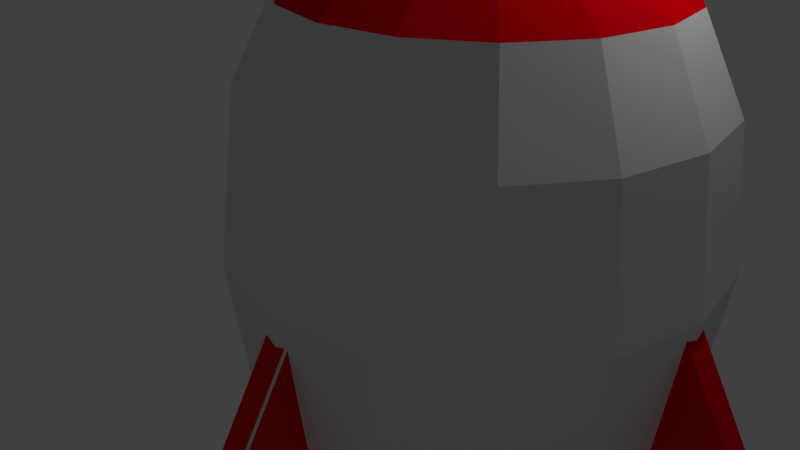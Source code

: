 # Source: rocket.blend  (saved by Blender 2.79.0; exported with 4.5.12 LTS)
import bpy
from mathutils import Matrix  # noqa: F401  (used for matrix-valued properties, if any)

bpy.ops.wm.read_factory_settings(use_empty=True)
scene = bpy.context.scene
scene.name = 'Scene'

# ---- collections
col_collection_1 = bpy.data.collections.new('Collection 1'); scene.collection.children.link(col_collection_1)

# ---- materials (node trees are filled in below, after node groups)
mat_material = bpy.data.materials.new('Material')
mat_material.alpha_threshold = 0.0
mat_material.roughness = 0.5
mat_material_001 = bpy.data.materials.new('Material.001')
mat_material_001.alpha_threshold = 0.0
mat_material_001.diffuse_color = (0.8, 0.0, 0.006603, 1.0)
mat_material_001.roughness = 0.5
mat_material_002 = bpy.data.materials.new('Material.002')
mat_material_002.alpha_threshold = 0.0
mat_material_002.diffuse_color = (0.05811, 0.05811, 0.05811, 1.0)
mat_material_002.roughness = 0.5

# ---- material node trees
mat_material.use_nodes = True; mat_material.node_tree.nodes.clear()
_N = mat_material.node_tree.nodes; _L = mat_material.node_tree.links
n0 = _N.new('ShaderNodeOutputMaterial'); n0.name = 'Material Output'; n0.location = (300, 300)
n1 = _N.new('ShaderNodeBsdfDiffuse'); n1.name = 'Diffuse BSDF'; n1.location = (10, 300)
_L.new(n1.outputs[0], n0.inputs[0])
n0.is_active_output = True
mat_material_001.use_nodes = True; mat_material_001.node_tree.nodes.clear()
_N = mat_material_001.node_tree.nodes; _L = mat_material_001.node_tree.links
n0 = _N.new('ShaderNodeOutputMaterial'); n0.name = 'Material Output'; n0.location = (300, 300)
n1 = _N.new('ShaderNodeBsdfDiffuse'); n1.name = 'Diffuse BSDF'; n1.location = (10, 300)
n1.inputs[0].default_value = (0.8, 0.0, 0.005476, 1.0)
_L.new(n1.outputs[0], n0.inputs[0])
n0.is_active_output = True
mat_material_002.use_nodes = True; mat_material_002.node_tree.nodes.clear()
_N = mat_material_002.node_tree.nodes; _L = mat_material_002.node_tree.links
n0 = _N.new('ShaderNodeOutputMaterial'); n0.name = 'Material Output'; n0.location = (300, 300)
n1 = _N.new('ShaderNodeBsdfDiffuse'); n1.name = 'Diffuse BSDF'; n1.location = (10, 300)
n1.inputs[0].default_value = (0.05811, 0.05811, 0.05811, 1.0)
_L.new(n1.outputs[0], n0.inputs[0])
n0.is_active_output = True

# ---- world
world_world = bpy.data.worlds.new('World'); scene.world = world_world
world_world.color = (0.05088, 0.05088, 0.05088)
world_world.use_sun_shadow = False
world_world.sun_shadow_jitter_overblur = 0.0
world_world.cycles.sampling_method = 'MANUAL'

# ---- cameras
cam_camera = bpy.data.cameras.new('Camera')
cam_camera.clip_end = 100.0
cam_camera.lens = 35.0
cam_camera.sensor_width = 32.0
cam_camera.sensor_height = 18.0
cam_camera.ortho_scale = 7.314
cam_camera.dof.focus_distance = 0.0

# ---- lights
light_lamp = bpy.data.lights.new('Lamp', 'POINT')
light_lamp.transmission_factor = 0.0
light_lamp.cutoff_distance = 30.0
light_lamp.energy = 100.0
light_lamp.shadow_buffer_clip_start = 1.001
light_lamp.shadow_soft_size = 0.1
light_lamp.shadow_maximum_resolution = 0.006
light_lamp.use_absolute_resolution = True

# ---- meshes
me_cylinder = bpy.data.meshes.new('Cylinder')
me_cylinder.from_pydata([(-2.47e-08, -3.842e-09, -1.02), (-2.47e-08, -3.842e-09, 1.366), (-2.933e-08, 1.591, -1.091), (-2.933e-08, 1.591, 1.131), (0.6088, 1.47, -1.091), (0.6088, 1.47, 1.131), (1.125, 1.125, -1.091), (1.125, 1.125, 1.131), (1.47, 0.6088, -1.091), (1.47, 0.6088, 1.131), (1.591, -7.415e-08, -1.091), (1.591, -7.415e-08, 1.131), (1.47, -0.6088, -1.091), (1.47, -0.6088, 1.131), (1.125, -1.125, -1.091), (1.125, -1.125, 1.131), (0.6088, -1.47, -1.091), (0.6088, -1.47, 1.131), (2.109e-07, -1.591, -1.091), (2.109e-07, -1.591, 1.131), (-0.6088, -1.47, -1.091), (-0.6088, -1.47, 1.131), (-1.125, -1.125, -1.091), (-1.125, -1.125, 1.131), (-1.47, -0.6088, -1.091), (-1.47, -0.6088, 1.131), (-1.591, 1.436e-08, -1.091), (-1.591, 1.436e-08, 1.131), (-1.47, 0.6088, -1.091), (-1.47, 0.6088, 1.131), (-1.125, 1.125, -1.091), (-1.125, 1.125, 1.131), (-0.6088, 1.47, -1.091), (-0.6088, 1.47, 1.131), (-5.485e-08, 2.162, -0.9881), (-7.725e-08, 2.663, -0.6086), (-8.686e-08, 2.878, 8.36e-08), (-7.725e-08, 2.663, 0.6086), (-5.485e-08, 2.162, 0.9881), (0.8273, 1.997, 0.9881), (1.019, 2.46, 0.6086), (1.101, 2.659, -3.401e-08), (1.019, 2.46, -0.6086), (0.8273, 1.997, -0.9881), (1.529, 1.529, 0.9881), (1.883, 1.883, 0.6086), (2.035, 2.035, -3.401e-08), (1.883, 1.883, -0.6086), (1.529, 1.529, -0.9881), (1.997, 0.8273, 0.9881), (2.46, 1.019, 0.6086), (2.659, 1.101, -3.401e-08), (2.46, 1.019, -0.6086), (1.997, 0.8273, -0.9881), (2.162, -1.034e-07, 0.9881), (2.663, -1.29e-07, 0.6086), (2.878, -1.4e-07, -3.401e-08), (2.663, -1.29e-07, -0.6086), (2.162, -1.034e-07, -0.9881), (1.997, -0.8273, 0.9881), (2.46, -1.019, 0.6086), (2.659, -1.101, -3.401e-08), (2.46, -1.019, -0.6086), (1.997, -0.8273, -0.9881), (1.529, -1.529, 0.9881), (1.883, -1.883, 0.6086), (2.035, -2.035, -3.401e-08), (1.883, -1.883, -0.6086), (1.529, -1.529, -0.9881), (0.8273, -1.997, 0.9881), (1.019, -2.46, 0.6086), (1.101, -2.659, -3.401e-08), (1.019, -2.46, -0.6086), (0.8273, -1.997, -0.9881), (2.716e-07, -2.162, 0.9881), (3.248e-07, -2.663, 0.6086), (3.477e-07, -2.878, -3.401e-08), (3.248e-07, -2.663, -0.6086), (2.716e-07, -2.162, -0.9881), (-0.8273, -1.997, 0.9881), (-1.019, -2.46, 0.6086), (-1.101, -2.659, -3.401e-08), (-1.019, -2.46, -0.6086), (-0.8273, -1.997, -0.9881), (-1.529, -1.529, 0.9881), (-1.883, -1.883, 0.6086), (-2.035, -2.035, -3.401e-08), (-1.883, -1.883, -0.6086), (-1.529, -1.529, -0.9881), (-1.997, -0.8273, 0.9881), (-2.46, -1.019, 0.6086), (-2.659, -1.101, -3.401e-08), (-2.46, -1.019, -0.6086), (-1.997, -0.8273, -0.9881), (-2.162, 1.691e-08, 0.9881), (-2.663, 1.915e-08, 0.6086), (-2.878, 2.012e-08, -3.401e-08), (-2.663, 1.915e-08, -0.6086), (-2.162, 1.691e-08, -0.9881), (-1.997, 0.8273, 0.9881), (-2.46, 1.019, 0.6086), (-2.659, 1.101, -3.401e-08), (-2.46, 1.019, -0.6086), (-1.997, 0.8273, -0.9881), (-1.529, 1.529, 0.9881), (-1.883, 1.883, 0.6086), (-2.035, 2.035, -3.401e-08), (-1.883, 1.883, -0.6086), (-1.529, 1.529, -0.9881), (-0.8273, 1.997, 0.9881), (-1.019, 2.46, 0.6086), (-1.101, 2.659, -3.401e-08), (-1.019, 2.46, -0.6086), (-0.8273, 1.997, -0.9881), (-0.01008, -0.04819, 1.02), (-0.02478, 0.01841, 1.006), (0.6674, 0.0348, 1.013), (-0.0008287, 0.01017, 1.03), (0.01436, 0.02117, 1.027), (-0.1752, -2.63, -0.008497), (0.1258, -2.63, -0.008497), (-0.1752, -1.15, -0.959), (0.1258, -1.15, -0.959), (-0.1752, -4.109, -0.959), (0.1258, -4.109, -0.959), (-0.1437, -2.614, -0.008497), (0.1573, -2.614, -0.008497), (-0.1437, -1.134, -0.959), (0.1573, -1.134, -0.959), (-0.1437, -4.093, -0.959), (0.1573, -4.093, -0.959), (-0.1279, 2.679, -0.008497), (0.1731, 2.679, -0.008497), (-0.1279, 4.158, -0.959), (0.1731, 4.158, -0.959), (-0.1279, 1.199, -0.959), (0.1731, 1.199, -0.959), (-2.608, -0.1495, -0.008497), (-2.608, 0.1514, -0.008497), (-4.088, -0.1495, -0.959), (-4.088, 0.1514, -0.959), (-1.128, -0.1495, -0.959), (-1.128, 0.1514, -0.959), (2.747, -0.1495, -0.008497), (2.747, 0.1514, -0.008497), (1.267, -0.1495, -0.959), (1.267, 0.1514, -0.959), (4.227, -0.1495, -0.959), (4.227, 0.1514, -0.959), (0.01592, -0.006528, -1.003), (0.01592, 0.9935, -1.183), (0.01592, 0.9935, -1.003), (0.723, 0.7006, -1.183), (0.723, 0.7006, -1.003), (1.016, -0.006528, -1.183), (1.016, -0.006528, -1.003), (0.723, -0.7136, -1.183), (0.723, -0.7136, -1.003), (0.01592, -1.007, -1.183), (0.01592, -1.007, -1.003), (-0.6912, -0.7136, -1.183), (-0.6912, -0.7136, -1.003), (-0.9841, -0.006528, -1.183), (-0.9841, -0.006528, -1.003), (-0.6912, 0.7006, -1.183), (-0.6912, 0.7006, -1.003), (0.4354, 0.4129, -1.259), (0.01592, 0.5866, -1.259), (0.6091, -0.006528, -1.259), (0.4354, -0.426, -1.259), (0.01592, -0.5997, -1.259), (-0.4035, -0.426, -1.259), (-0.5772, -0.006528, -1.259), (-0.4035, 0.4129, -1.259)], [(115, 116)], [(0, 2, 4), (1, 5, 3), (38, 3, 5, 39), (0, 4, 6), (1, 7, 5), (39, 5, 7, 44), (0, 6, 8), (1, 9, 7), (44, 7, 9, 49), (0, 8, 10), (1, 11, 9), (49, 9, 11, 54), (0, 10, 12), (1, 13, 11), (54, 11, 13, 59), (0, 12, 14), (1, 15, 13), (59, 13, 15, 64), (0, 14, 16), (1, 17, 15), (64, 15, 17, 69), (0, 16, 18), (1, 19, 17), (69, 17, 19, 74), (0, 18, 20), (1, 21, 19), (74, 19, 21, 79), (0, 20, 22), (1, 23, 21), (79, 21, 23, 84), (0, 22, 24), (1, 25, 23), (84, 23, 25, 89), (0, 24, 26), (1, 27, 25), (89, 25, 27, 94), (0, 26, 28), (1, 29, 27), (94, 27, 29, 99), (0, 28, 30), (1, 31, 29), (99, 29, 31, 104), (0, 30, 32), (1, 33, 31), (104, 31, 33, 109), (0, 32, 2), (1, 3, 33), (109, 33, 3, 38), (32, 113, 34, 2), (113, 112, 35, 34), (112, 111, 36, 35), (111, 110, 37, 36), (110, 109, 38, 37), (30, 108, 113, 32), (108, 107, 112, 113), (107, 106, 111, 112), (106, 105, 110, 111), (105, 104, 109, 110), (28, 103, 108, 30), (103, 102, 107, 108), (102, 101, 106, 107), (101, 100, 105, 106), (100, 99, 104, 105), (26, 98, 103, 28), (98, 97, 102, 103), (97, 96, 101, 102), (96, 95, 100, 101), (95, 94, 99, 100), (24, 93, 98, 26), (93, 92, 97, 98), (92, 91, 96, 97), (91, 90, 95, 96), (90, 89, 94, 95), (22, 88, 93, 24), (88, 87, 92, 93), (87, 86, 91, 92), (86, 85, 90, 91), (85, 84, 89, 90), (20, 83, 88, 22), (83, 82, 87, 88), (82, 81, 86, 87), (81, 80, 85, 86), (80, 79, 84, 85), (18, 78, 83, 20), (78, 77, 82, 83), (77, 76, 81, 82), (76, 75, 80, 81), (75, 74, 79, 80), (16, 73, 78, 18), (73, 72, 77, 78), (72, 71, 76, 77), (71, 70, 75, 76), (70, 69, 74, 75), (14, 68, 73, 16), (68, 67, 72, 73), (67, 66, 71, 72), (66, 65, 70, 71), (65, 64, 69, 70), (12, 63, 68, 14), (63, 62, 67, 68), (62, 61, 66, 67), (61, 60, 65, 66), (60, 59, 64, 65), (10, 58, 63, 12), (58, 57, 62, 63), (57, 56, 61, 62), (56, 55, 60, 61), (55, 54, 59, 60), (8, 53, 58, 10), (53, 52, 57, 58), (52, 51, 56, 57), (51, 50, 55, 56), (50, 49, 54, 55), (6, 48, 53, 8), (48, 47, 52, 53), (47, 46, 51, 52), (46, 45, 50, 51), (45, 44, 49, 50), (4, 43, 48, 6), (43, 42, 47, 48), (42, 41, 46, 47), (41, 40, 45, 46), (40, 39, 44, 45), (2, 34, 43, 4), (34, 35, 42, 43), (35, 36, 41, 42), (36, 37, 40, 41), (37, 38, 39, 40), (119, 120, 122, 121), (121, 122, 124, 123), (122, 120, 124), (123, 124, 120, 119), (119, 121, 123), (125, 126, 128, 127), (127, 128, 130, 129), (128, 126, 130), (129, 130, 126, 125), (125, 127, 129), (131, 132, 134, 133), (133, 134, 136, 135), (134, 132, 136), (135, 136, 132, 131), (131, 133, 135), (137, 138, 140, 139), (139, 140, 142, 141), (140, 138, 142), (141, 142, 138, 137), (137, 139, 141), (143, 144, 146, 145), (145, 146, 148, 147), (146, 144, 148), (147, 148, 144, 143), (143, 145, 147), (156, 158, 170, 169), (149, 153, 151), (150, 151, 153, 152), (162, 164, 173, 172), (149, 155, 153), (152, 153, 155, 154), (154, 156, 169, 168), (149, 157, 155), (154, 155, 157, 156), (164, 150, 167, 173), (149, 159, 157), (156, 157, 159, 158), (160, 162, 172, 171), (149, 161, 159), (158, 159, 161, 160), (152, 154, 168, 166), (149, 163, 161), (160, 161, 163, 162), (150, 152, 166, 167), (149, 165, 163), (162, 163, 165, 164), (158, 160, 171, 170), (149, 151, 165), (164, 165, 151, 150)])
me_cylinder.polygons.foreach_set('material_index', [0, 1, 1, 0, 1, 1, 0, 1, 1, 0, 1, 1, 0, 1, 1, 0, 1, 1, 0, 1, 1, 0, 1, 1, 0, 1, 1, 0, 1, 1, 0, 1, 1, 0, 1, 1, 0, 1, 1, 0, 1, 1, 0, 1, 1, 0, 1, 1, 0, 0, 0, 0, 0, 0, 0, 0, 0, 0, 0, 0, 0, 0, 0, 0, 0, 0, 0, 0, 0, 0, 0, 0, 0, 0, 0, 0, 0, 0, 0, 0, 0, 0, 0, 0, 0, 0, 0, 0, 0, 0, 0, 0, 0, 0, 0, 0, 0, 0, 0, 0, 0, 0, 0, 0, 0, 0, 0, 0, 0, 0, 0, 0, 0, 0, 0, 0, 0, 0, 0, 0, 0, 0, 0, 0, 0, 0, 0, 0, 0, 0, 0, 1, 1, 0, 1, 1, 0, 0, 1, 1, 1, 0, 1, 1, 1, 1, 0, 1, 0, 1, 1, 1, 1, 2, 1, 2, 2, 1, 2, 2, 1, 2, 2, 1, 2, 2, 1, 2, 2, 1, 2, 2, 1, 2, 2, 1, 2])
me_cylinder.materials.append(mat_material)
me_cylinder.materials.append(mat_material_001)
me_cylinder.materials.append(mat_material_002)
me_cylinder.use_remesh_preserve_volume = False
me_cylinder.use_remesh_preserve_attributes = False
me_cylinder.use_mirror_vertex_groups = False
me_cylinder.update()

# ---- objects
ob_cylinder = bpy.data.objects.new('Cylinder', me_cylinder)
ob_lamp = bpy.data.objects.new('Lamp', light_lamp)
ob_camera = bpy.data.objects.new('Camera', cam_camera)

# ---- transforms, parenting, visibility, modifiers, constraints
ob_cylinder.location = (1.52, 0.2822, 0.8847)
ob_cylinder.scale = (1.0, 1.0, 2.696)
ob_cylinder.lineart.crease_threshold = 0.0
ob_lamp.location = (4.076, 1.005, 5.904)
ob_lamp.rotation_euler = (0.6503, 0.05522, 1.866)
ob_lamp.lock_rotations_4d = False
ob_lamp.empty_display_type = 'ARROWS'
ob_lamp.color = (0.0, 0.0, 0.0, 0.0)
ob_lamp.lineart.crease_threshold = 0.0
ob_camera.location = (7.481, -6.508, 5.344)
ob_camera.rotation_euler = (1.109, 0.0, 0.8149)
ob_camera.lock_rotations_4d = False
ob_camera.empty_display_type = 'ARROWS'
ob_camera.color = (0.0, 0.0, 0.0, 0.0)
ob_camera.display_type = 'WIRE'
ob_camera.lineart.crease_threshold = 0.0

# ---- collection membership
col_collection_1.objects.link(ob_cylinder)
col_collection_1.objects.link(ob_lamp)
col_collection_1.objects.link(ob_camera)

# ---- scene / render settings (as saved in the file)
scene.camera = ob_camera
scene.frame_start = 1; scene.frame_end = 250; scene.frame_set(1)
scene.render.engine = 'CYCLES'
scene.render.resolution_percentage = 50
scene.render.dither_intensity = 0.0
scene.cycles.use_denoising = False
scene.cycles.samples = 128
scene.cycles.sampling_pattern = 'TABULATED_SOBOL'
scene.cycles.use_adaptive_sampling = False
scene.cycles.use_light_tree = False
scene.cycles.blur_glossy = 0.0
scene.cycles.sample_clamp_indirect = 0.0
scene.view_settings.view_transform = 'Standard'
bpy.context.view_layer.update()

